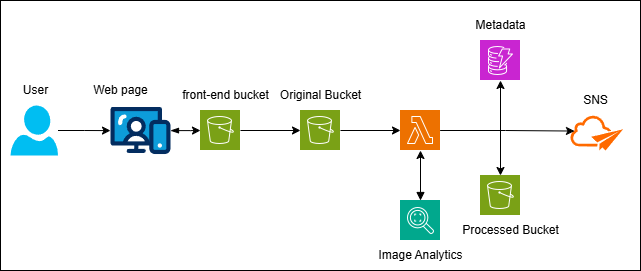

The diagram above was exported from draw.io. Its source (the exported page's mxGraphModel, read from the mxfile embedded in the PNG):
<mxGraphModel dx="786" dy="451" grid="1" gridSize="10" guides="1" tooltips="1" connect="1" arrows="1" fold="1" page="1" pageScale="1" pageWidth="827" pageHeight="1169" math="0" shadow="0">
  <root>
    <mxCell id="0" />
    <mxCell id="1" parent="0" />
    <mxCell id="jTVWxn3zM5XKf9ZNmavE-56" value="" style="rounded=0;whiteSpace=wrap;html=1;" vertex="1" parent="1">
      <mxGeometry x="50" y="90" width="640" height="270" as="geometry" />
    </mxCell>
    <mxCell id="jTVWxn3zM5XKf9ZNmavE-10" value="" style="edgeStyle=orthogonalEdgeStyle;rounded=0;orthogonalLoop=1;jettySize=auto;html=1;" edge="1" parent="1" source="jTVWxn3zM5XKf9ZNmavE-1" target="jTVWxn3zM5XKf9ZNmavE-9">
      <mxGeometry relative="1" as="geometry" />
    </mxCell>
    <mxCell id="jTVWxn3zM5XKf9ZNmavE-1" value="" style="verticalLabelPosition=bottom;html=1;verticalAlign=top;align=center;strokeColor=none;fillColor=#00BEF2;shape=mxgraph.azure.user;" vertex="1" parent="1">
      <mxGeometry x="60" y="195" width="47.5" height="50" as="geometry" />
    </mxCell>
    <mxCell id="jTVWxn3zM5XKf9ZNmavE-22" value="" style="edgeStyle=orthogonalEdgeStyle;rounded=0;orthogonalLoop=1;jettySize=auto;html=1;" edge="1" parent="1" source="jTVWxn3zM5XKf9ZNmavE-2" target="jTVWxn3zM5XKf9ZNmavE-21">
      <mxGeometry relative="1" as="geometry" />
    </mxCell>
    <mxCell id="jTVWxn3zM5XKf9ZNmavE-2" value="" style="shape=image;verticalLabelPosition=bottom;labelBackgroundColor=default;verticalAlign=top;aspect=fixed;imageAspect=0;image=data:image/png,(base64 omitted: 1732 chars);" vertex="1" parent="1">
      <mxGeometry x="250" y="200" width="40" height="40" as="geometry" />
    </mxCell>
    <mxCell id="jTVWxn3zM5XKf9ZNmavE-3" value="" style="shape=image;verticalLabelPosition=bottom;labelBackgroundColor=default;verticalAlign=top;aspect=fixed;imageAspect=0;image=data:image/png,(base64 omitted: 1732 chars);" vertex="1" parent="1">
      <mxGeometry x="530" y="265" width="40" height="40" as="geometry" />
    </mxCell>
    <mxCell id="jTVWxn3zM5XKf9ZNmavE-39" style="edgeStyle=orthogonalEdgeStyle;rounded=0;orthogonalLoop=1;jettySize=auto;html=1;startArrow=block;startFill=1;" edge="1" parent="1" source="jTVWxn3zM5XKf9ZNmavE-4" target="jTVWxn3zM5XKf9ZNmavE-5">
      <mxGeometry relative="1" as="geometry" />
    </mxCell>
    <mxCell id="jTVWxn3zM5XKf9ZNmavE-4" value="" style="shape=image;verticalLabelPosition=bottom;labelBackgroundColor=default;verticalAlign=top;aspect=fixed;imageAspect=0;image=data:image/png,(base64 omitted: 2100 chars);" vertex="1" parent="1">
      <mxGeometry x="450" y="290" width="40" height="40" as="geometry" />
    </mxCell>
    <mxCell id="jTVWxn3zM5XKf9ZNmavE-40" style="edgeStyle=orthogonalEdgeStyle;rounded=0;orthogonalLoop=1;jettySize=auto;html=1;entryX=0.5;entryY=0;entryDx=0;entryDy=0;" edge="1" parent="1" source="jTVWxn3zM5XKf9ZNmavE-5" target="jTVWxn3zM5XKf9ZNmavE-3">
      <mxGeometry relative="1" as="geometry" />
    </mxCell>
    <mxCell id="jTVWxn3zM5XKf9ZNmavE-41" style="edgeStyle=orthogonalEdgeStyle;rounded=0;orthogonalLoop=1;jettySize=auto;html=1;entryX=0.5;entryY=1;entryDx=0;entryDy=0;" edge="1" parent="1" source="jTVWxn3zM5XKf9ZNmavE-5" target="jTVWxn3zM5XKf9ZNmavE-6">
      <mxGeometry relative="1" as="geometry" />
    </mxCell>
    <mxCell id="jTVWxn3zM5XKf9ZNmavE-5" value="" style="shape=image;verticalLabelPosition=bottom;labelBackgroundColor=default;verticalAlign=top;aspect=fixed;imageAspect=0;image=data:image/png,(base64 omitted: 1532 chars);" vertex="1" parent="1">
      <mxGeometry x="450" y="200" width="40" height="40" as="geometry" />
    </mxCell>
    <mxCell id="jTVWxn3zM5XKf9ZNmavE-6" value="" style="shape=image;verticalLabelPosition=bottom;labelBackgroundColor=default;verticalAlign=top;aspect=fixed;imageAspect=0;image=data:image/png,(base64 omitted: 2148 chars);" vertex="1" parent="1">
      <mxGeometry x="530" y="130" width="40" height="40" as="geometry" />
    </mxCell>
    <mxCell id="jTVWxn3zM5XKf9ZNmavE-11" value="" style="edgeStyle=orthogonalEdgeStyle;rounded=0;orthogonalLoop=1;jettySize=auto;html=1;startArrow=blockThin;startFill=1;" edge="1" parent="1" source="jTVWxn3zM5XKf9ZNmavE-9" target="jTVWxn3zM5XKf9ZNmavE-2">
      <mxGeometry relative="1" as="geometry" />
    </mxCell>
    <mxCell id="jTVWxn3zM5XKf9ZNmavE-9" value="" style="verticalLabelPosition=bottom;aspect=fixed;html=1;shape=mxgraph.salesforce.web;" vertex="1" parent="1">
      <mxGeometry x="160" y="196.3" width="60" height="47.400000000000006" as="geometry" />
    </mxCell>
    <mxCell id="jTVWxn3zM5XKf9ZNmavE-23" value="" style="edgeStyle=orthogonalEdgeStyle;rounded=0;orthogonalLoop=1;jettySize=auto;html=1;" edge="1" parent="1" source="jTVWxn3zM5XKf9ZNmavE-21" target="jTVWxn3zM5XKf9ZNmavE-5">
      <mxGeometry relative="1" as="geometry" />
    </mxCell>
    <mxCell id="jTVWxn3zM5XKf9ZNmavE-21" value="" style="shape=image;verticalLabelPosition=bottom;labelBackgroundColor=default;verticalAlign=top;aspect=fixed;imageAspect=0;image=data:image/png,(base64 omitted: 1732 chars);" vertex="1" parent="1">
      <mxGeometry x="350" y="200" width="40" height="40" as="geometry" />
    </mxCell>
    <mxCell id="jTVWxn3zM5XKf9ZNmavE-24" value="front-end bucket" style="text;html=1;align=center;verticalAlign=middle;resizable=0;points=[];autosize=1;strokeColor=none;fillColor=none;" vertex="1" parent="1">
      <mxGeometry x="220" y="170" width="110" height="30" as="geometry" />
    </mxCell>
    <mxCell id="jTVWxn3zM5XKf9ZNmavE-26" value="Original Bucket" style="text;html=1;align=center;verticalAlign=middle;resizable=0;points=[];autosize=1;strokeColor=none;fillColor=none;" vertex="1" parent="1">
      <mxGeometry x="320" y="170" width="100" height="30" as="geometry" />
    </mxCell>
    <mxCell id="jTVWxn3zM5XKf9ZNmavE-30" value="Web page" style="text;html=1;align=center;verticalAlign=middle;resizable=0;points=[];autosize=1;strokeColor=none;fillColor=none;" vertex="1" parent="1">
      <mxGeometry x="130" y="165" width="80" height="30" as="geometry" />
    </mxCell>
    <mxCell id="jTVWxn3zM5XKf9ZNmavE-36" value="Processed Bucket" style="text;html=1;align=center;verticalAlign=middle;resizable=0;points=[];autosize=1;strokeColor=none;fillColor=none;" vertex="1" parent="1">
      <mxGeometry x="500" y="305" width="120" height="30" as="geometry" />
    </mxCell>
    <mxCell id="jTVWxn3zM5XKf9ZNmavE-43" value="" style="points=[];aspect=fixed;html=1;align=center;shadow=0;dashed=0;fillColor=#FF6A00;strokeColor=none;shape=mxgraph.alibaba_cloud.directmail;" vertex="1" parent="1">
      <mxGeometry x="620" y="205.2" width="52.5" height="34.8" as="geometry" />
    </mxCell>
    <mxCell id="jTVWxn3zM5XKf9ZNmavE-44" style="edgeStyle=orthogonalEdgeStyle;rounded=0;orthogonalLoop=1;jettySize=auto;html=1;entryX=0.076;entryY=0.441;entryDx=0;entryDy=0;entryPerimeter=0;" edge="1" parent="1" source="jTVWxn3zM5XKf9ZNmavE-5" target="jTVWxn3zM5XKf9ZNmavE-43">
      <mxGeometry relative="1" as="geometry" />
    </mxCell>
    <mxCell id="jTVWxn3zM5XKf9ZNmavE-45" value="Image Analytics" style="text;html=1;align=center;verticalAlign=middle;resizable=0;points=[];autosize=1;strokeColor=none;fillColor=none;" vertex="1" parent="1">
      <mxGeometry x="415" y="330" width="110" height="30" as="geometry" />
    </mxCell>
    <mxCell id="jTVWxn3zM5XKf9ZNmavE-48" value="Metadata" style="text;html=1;align=center;verticalAlign=middle;resizable=0;points=[];autosize=1;strokeColor=none;fillColor=none;" vertex="1" parent="1">
      <mxGeometry x="515" y="100" width="70" height="30" as="geometry" />
    </mxCell>
    <mxCell id="jTVWxn3zM5XKf9ZNmavE-50" value="SNS" style="text;html=1;align=center;verticalAlign=middle;resizable=0;points=[];autosize=1;strokeColor=none;fillColor=none;" vertex="1" parent="1">
      <mxGeometry x="620" y="175.2" width="50" height="30" as="geometry" />
    </mxCell>
    <mxCell id="jTVWxn3zM5XKf9ZNmavE-58" value="User" style="text;html=1;align=center;verticalAlign=middle;resizable=0;points=[];autosize=1;strokeColor=none;fillColor=none;" vertex="1" parent="1">
      <mxGeometry x="60" y="165" width="50" height="30" as="geometry" />
    </mxCell>
  </root>
</mxGraphModel>